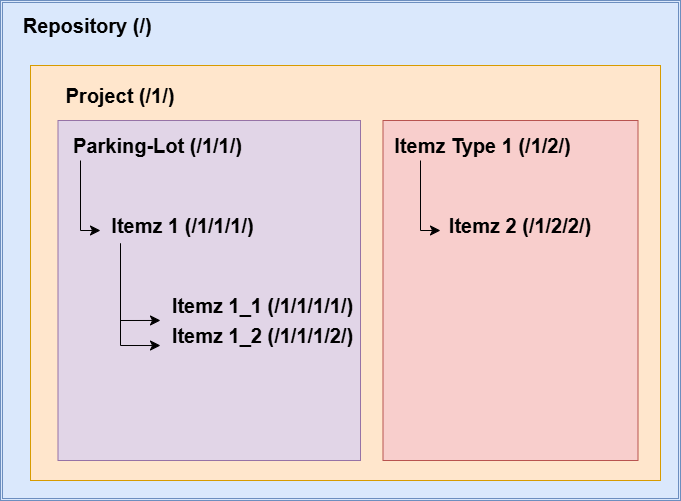

The diagram above was exported from draw.io. Its source (the exported page's mxGraphModel, read from the mxfile embedded in the PNG):
<mxGraphModel dx="710" dy="437" grid="1" gridSize="10" guides="1" tooltips="1" connect="1" arrows="1" fold="1" page="1" pageScale="1" pageWidth="827" pageHeight="1169" math="0" shadow="0">
  <root>
    <mxCell id="0" />
    <mxCell id="1" parent="0" />
    <mxCell id="6aWRdFQwFurQbKcZGm1P-1" value="" style="shape=ext;double=1;rounded=0;whiteSpace=wrap;html=1;fillColor=#dae8fc;strokeColor=#6c8ebf;" parent="1" vertex="1">
      <mxGeometry x="50" y="40" width="680" height="500" as="geometry" />
    </mxCell>
    <mxCell id="6aWRdFQwFurQbKcZGm1P-2" value="&lt;b&gt;&lt;font style=&quot;font-size: 20px;&quot;&gt;Repository (/)&amp;nbsp;&lt;/font&gt;&lt;/b&gt;" style="text;strokeColor=none;align=center;fillColor=none;html=1;verticalAlign=middle;whiteSpace=wrap;rounded=0;" parent="1" vertex="1">
      <mxGeometry x="70" y="50" width="140" height="30" as="geometry" />
    </mxCell>
    <mxCell id="6aWRdFQwFurQbKcZGm1P-3" value="" style="rounded=0;whiteSpace=wrap;html=1;fillColor=#ffe6cc;strokeColor=#d79b00;" parent="1" vertex="1">
      <mxGeometry x="80" y="105" width="630" height="415" as="geometry" />
    </mxCell>
    <mxCell id="6aWRdFQwFurQbKcZGm1P-4" value="" style="rounded=0;whiteSpace=wrap;html=1;rotation=90;fillColor=#f8cecc;strokeColor=#b85450;" parent="1" vertex="1">
      <mxGeometry x="390" y="202.5" width="340" height="255" as="geometry" />
    </mxCell>
    <mxCell id="6aWRdFQwFurQbKcZGm1P-5" value="" style="rounded=0;whiteSpace=wrap;html=1;rotation=-90;fillColor=#e1d5e7;strokeColor=#9673a6;" parent="1" vertex="1">
      <mxGeometry x="88.75" y="178.75" width="340" height="302.5" as="geometry" />
    </mxCell>
    <mxCell id="6aWRdFQwFurQbKcZGm1P-6" value="&lt;span style=&quot;font-size: 20px;&quot;&gt;&lt;b&gt;Project (/1/)&lt;/b&gt;&lt;/span&gt;" style="text;strokeColor=none;align=center;fillColor=none;html=1;verticalAlign=middle;whiteSpace=wrap;rounded=0;" parent="1" vertex="1">
      <mxGeometry x="110" y="120" width="120" height="30" as="geometry" />
    </mxCell>
    <mxCell id="6aWRdFQwFurQbKcZGm1P-7" value="&lt;span style=&quot;font-size: 20px;&quot;&gt;&lt;b&gt;Parking-Lot (/1/1/)&lt;/b&gt;&lt;/span&gt;" style="text;strokeColor=none;align=center;fillColor=none;html=1;verticalAlign=middle;whiteSpace=wrap;rounded=0;" parent="1" vertex="1">
      <mxGeometry x="115" y="170" width="185" height="30" as="geometry" />
    </mxCell>
    <mxCell id="6aWRdFQwFurQbKcZGm1P-8" value="&lt;span style=&quot;font-size: 20px;&quot;&gt;&lt;b&gt;Itemz Type 1 (/1/2/)&lt;/b&gt;&lt;/span&gt;" style="text;strokeColor=none;align=center;fillColor=none;html=1;verticalAlign=middle;whiteSpace=wrap;rounded=0;" parent="1" vertex="1">
      <mxGeometry x="440" y="170" width="185" height="30" as="geometry" />
    </mxCell>
    <mxCell id="6aWRdFQwFurQbKcZGm1P-9" value="&lt;span style=&quot;font-size: 20px;&quot;&gt;&lt;b&gt;Itemz 1 (/1/1/1/)&lt;/b&gt;&lt;/span&gt;" style="text;strokeColor=none;align=center;fillColor=none;html=1;verticalAlign=middle;whiteSpace=wrap;rounded=0;" parent="1" vertex="1">
      <mxGeometry x="140" y="250" width="185" height="30" as="geometry" />
    </mxCell>
    <mxCell id="6aWRdFQwFurQbKcZGm1P-10" value="&lt;span style=&quot;font-size: 20px;&quot;&gt;&lt;b&gt;Itemz 1_1 (/1/1/1/1/)&lt;/b&gt;&lt;/span&gt;" style="text;strokeColor=none;align=center;fillColor=none;html=1;verticalAlign=middle;whiteSpace=wrap;rounded=0;" parent="1" vertex="1">
      <mxGeometry x="220" y="330" width="185" height="30" as="geometry" />
    </mxCell>
    <mxCell id="6aWRdFQwFurQbKcZGm1P-11" value="&lt;span style=&quot;font-size: 20px;&quot;&gt;&lt;b&gt;Itemz 1_2 (/1/1/1/2/)&lt;/b&gt;&lt;/span&gt;" style="text;strokeColor=none;align=center;fillColor=none;html=1;verticalAlign=middle;whiteSpace=wrap;rounded=0;" parent="1" vertex="1">
      <mxGeometry x="220" y="360" width="185" height="30" as="geometry" />
    </mxCell>
    <mxCell id="6aWRdFQwFurQbKcZGm1P-12" value="&lt;b style=&quot;font-size: 20px;&quot;&gt;Itemz 2 (/1/2/2/)&lt;/b&gt;" style="text;html=1;align=center;verticalAlign=middle;whiteSpace=wrap;rounded=0;" parent="1" vertex="1">
      <mxGeometry x="490" y="250" width="160" height="30" as="geometry" />
    </mxCell>
    <mxCell id="6aWRdFQwFurQbKcZGm1P-13" value="" style="edgeStyle=segmentEdgeStyle;endArrow=classic;html=1;curved=0;rounded=0;endSize=8;startSize=8;" parent="1" edge="1">
      <mxGeometry width="50" height="50" relative="1" as="geometry">
        <mxPoint x="170" y="290" as="sourcePoint" />
        <mxPoint x="210" y="385.01" as="targetPoint" />
        <Array as="points">
          <mxPoint x="170" y="385.01" />
        </Array>
      </mxGeometry>
    </mxCell>
    <mxCell id="6aWRdFQwFurQbKcZGm1P-14" value="" style="edgeStyle=segmentEdgeStyle;endArrow=classic;html=1;curved=0;rounded=0;endSize=8;startSize=8;entryX=0.018;entryY=0.667;entryDx=0;entryDy=0;entryPerimeter=0;" parent="1" edge="1">
      <mxGeometry width="50" height="50" relative="1" as="geometry">
        <mxPoint x="170" y="289.95000000000005" as="sourcePoint" />
        <mxPoint x="209.99999999999994" y="359.96000000000004" as="targetPoint" />
        <Array as="points">
          <mxPoint x="170" y="282.95000000000005" />
          <mxPoint x="170" y="359.95000000000005" />
        </Array>
      </mxGeometry>
    </mxCell>
    <mxCell id="6aWRdFQwFurQbKcZGm1P-15" value="" style="edgeStyle=segmentEdgeStyle;endArrow=classic;html=1;curved=0;rounded=0;endSize=8;startSize=8;" parent="1" edge="1">
      <mxGeometry width="50" height="50" relative="1" as="geometry">
        <mxPoint x="130" y="200" as="sourcePoint" />
        <mxPoint x="150" y="270" as="targetPoint" />
        <Array as="points">
          <mxPoint x="130" y="270" />
        </Array>
      </mxGeometry>
    </mxCell>
    <mxCell id="6aWRdFQwFurQbKcZGm1P-24" value="" style="edgeStyle=segmentEdgeStyle;endArrow=classic;html=1;curved=0;rounded=0;endSize=8;startSize=8;" parent="1" edge="1">
      <mxGeometry width="50" height="50" relative="1" as="geometry">
        <mxPoint x="470" y="200" as="sourcePoint" />
        <mxPoint x="490" y="270" as="targetPoint" />
        <Array as="points">
          <mxPoint x="470" y="270" />
        </Array>
      </mxGeometry>
    </mxCell>
  </root>
</mxGraphModel>